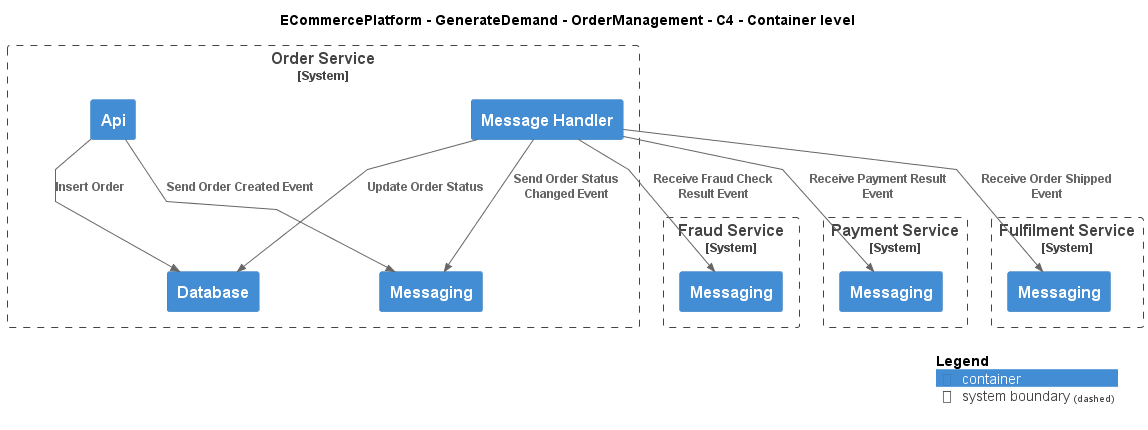

The diagram above was rendered by PlantUML. Its source (embedded in the PNG):
@startuml
!include ..\..\..\..\.c4s\C4_Container.puml

AddElementTag("c4interflow:lifecycle:new", $bgColor=green, $fontColor=#ffffff, $borderColor=green, $shadowing="False")
AddElementTag("c4interflow:lifecycle:changed", $bgColor=orange, $fontColor=#ffffff, $borderColor=orange, $shadowing="False")
AddElementTag("c4interflow:lifecycle:removed", $bgColor=red, $fontColor=#ffffff, $borderColor=red, $shadowing="False")

AddRelTag("c4interflow:lifecycle:new", $textColor=green, $lineColor=green)
AddRelTag("c4interflow:lifecycle:changed", $textColor=orange, $lineColor=orange)
AddRelTag("c4interflow:lifecycle:removed", $textColor=red, $lineColor=red)

SHOW_PERSON_PORTRAIT()
LAYOUT_TOP_DOWN()

skinparam linetype polyline

title ECommercePlatform - GenerateDemand - OrderManagement - C4 - Container level


System_Boundary(ECommercePlatform.GenerateDemand.OrderManagement.SoftwareSystems.OrderService, "Order Service") {
    Container(ECommercePlatform.GenerateDemand.OrderManagement.SoftwareSystems.OrderService.Containers.Api, "Api", "", "")
    Container(ECommercePlatform.GenerateDemand.OrderManagement.SoftwareSystems.OrderService.Containers.Database, "Database", "", "")
    Container(ECommercePlatform.GenerateDemand.OrderManagement.SoftwareSystems.OrderService.Containers.Messaging, "Messaging", "", "")
    Container(ECommercePlatform.GenerateDemand.OrderManagement.SoftwareSystems.OrderService.Containers.MessageHandler, "Message Handler", "", "")
}

System_Boundary(ECommercePlatform.Deliver.FraudManagement.SoftwareSystems.FraudService, "Fraud Service") {
    Container(ECommercePlatform.Deliver.FraudManagement.SoftwareSystems.FraudService.Containers.Messaging, "Messaging", "", "")
}

System_Boundary(ECommercePlatform.Deliver.Payments.SoftwareSystems.PaymentService, "Payment Service") {
    Container(ECommercePlatform.Deliver.Payments.SoftwareSystems.PaymentService.Containers.Messaging, "Messaging", "", "")
}

System_Boundary(ECommercePlatform.Deliver.Fulfilment.SoftwareSystems.FulfilmentService, "Fulfilment Service") {
    Container(ECommercePlatform.Deliver.Fulfilment.SoftwareSystems.FulfilmentService.Containers.Messaging, "Messaging", "", "")
}

Rel(ECommercePlatform.GenerateDemand.OrderManagement.SoftwareSystems.OrderService.Containers.Api, ECommercePlatform.GenerateDemand.OrderManagement.SoftwareSystems.OrderService.Containers.Database, "Insert Order")
Rel(ECommercePlatform.GenerateDemand.OrderManagement.SoftwareSystems.OrderService.Containers.Api, ECommercePlatform.GenerateDemand.OrderManagement.SoftwareSystems.OrderService.Containers.Messaging, "Send Order Created Event")
Rel(ECommercePlatform.GenerateDemand.OrderManagement.SoftwareSystems.OrderService.Containers.MessageHandler, ECommercePlatform.Deliver.FraudManagement.SoftwareSystems.FraudService.Containers.Messaging, "Receive Fraud Check Result Event")
Rel(ECommercePlatform.GenerateDemand.OrderManagement.SoftwareSystems.OrderService.Containers.MessageHandler, ECommercePlatform.GenerateDemand.OrderManagement.SoftwareSystems.OrderService.Containers.Database, "Update Order Status")
Rel(ECommercePlatform.GenerateDemand.OrderManagement.SoftwareSystems.OrderService.Containers.MessageHandler, ECommercePlatform.GenerateDemand.OrderManagement.SoftwareSystems.OrderService.Containers.Messaging, "Send Order Status Changed Event")
Rel(ECommercePlatform.GenerateDemand.OrderManagement.SoftwareSystems.OrderService.Containers.MessageHandler, ECommercePlatform.Deliver.Payments.SoftwareSystems.PaymentService.Containers.Messaging, "Receive Payment Result Event")
Rel(ECommercePlatform.GenerateDemand.OrderManagement.SoftwareSystems.OrderService.Containers.MessageHandler, ECommercePlatform.Deliver.Fulfilment.SoftwareSystems.FulfilmentService.Containers.Messaging, "Receive Order Shipped Event")


SHOW_LEGEND()
@enduml